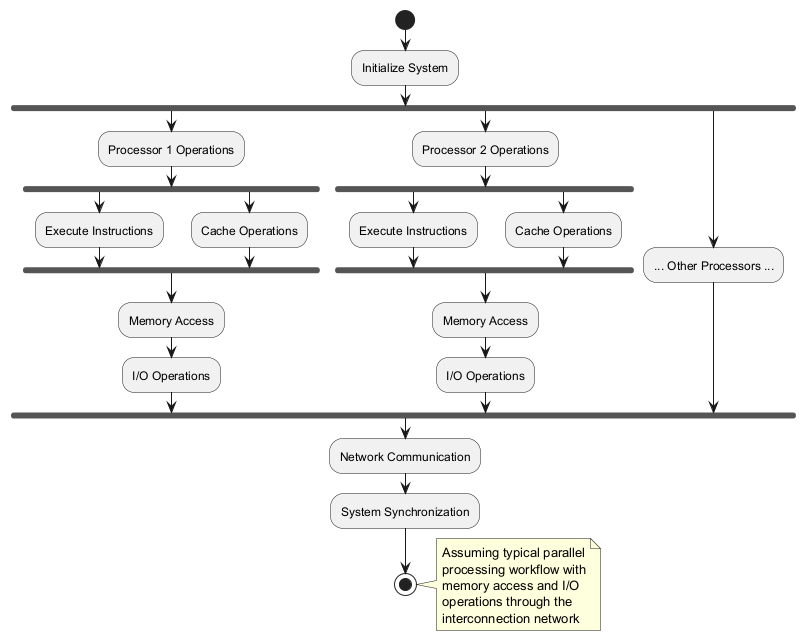

The diagram above was rendered by PlantUML. Its source (embedded in the PNG):
@startuml
start
:Initialize System;
fork
  :Processor 1 Operations;
  fork
    :Execute Instructions;
  fork again
    :Cache Operations;
  end fork
  :Memory Access;
  :I/O Operations;
fork again
  :Processor 2 Operations;
  fork
    :Execute Instructions;
  fork again
    :Cache Operations;
  end fork
  :Memory Access;
  :I/O Operations;
fork again
  :... Other Processors ...;
end fork
:Network Communication;
:System Synchronization;
stop

note right
  Assuming typical parallel
  processing workflow with
  memory access and I/O
  operations through the
  interconnection network
end note
@enduml